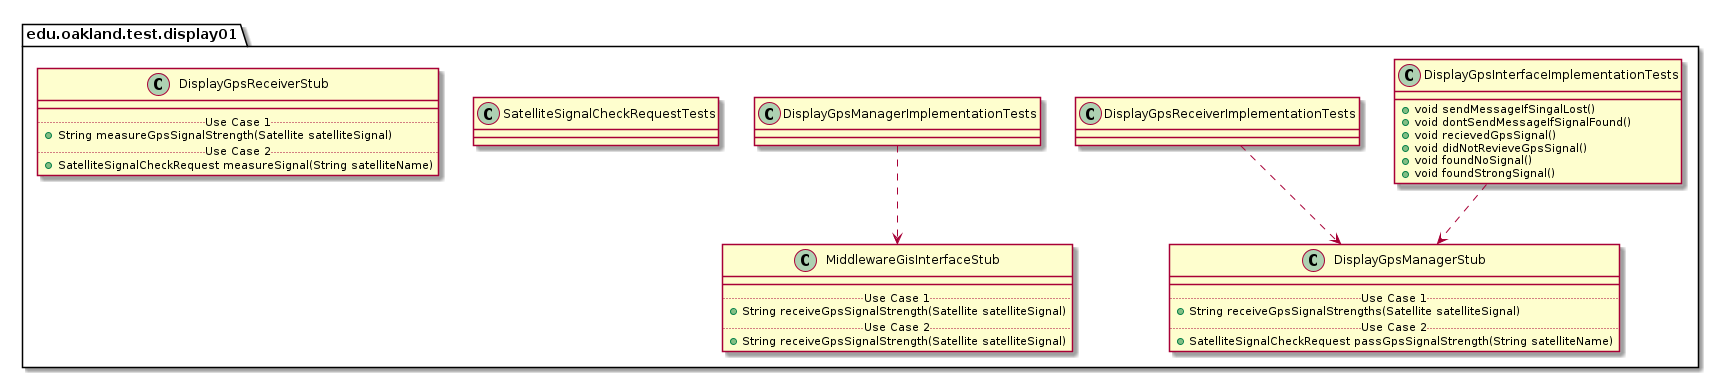

The diagram above was rendered by PlantUML. Its source (embedded in the PNG):
@startuml Display01TestPackage_InternalDependencies

package edu.oakland.test.display01 {
    
}


package edu.oakland.test.display01 {
    class DisplayGpsInterfaceImplementationTests {
      + void sendMessageIfSingalLost()
      + void dontSendMessageIfSignalFound()
      + void recievedGpsSignal()
      + void didNotRevieveGpsSignal()
      + void foundNoSignal()
      + void foundStrongSignal()
    }
}



package edu.oakland.test.display01 {
    class DisplayGpsManagerStub {
        __
        .. Use Case 1 ..
        + String receiveGpsSignalStrengths(Satellite satelliteSignal)
        .. Use Case 2 ..
        + SatelliteSignalCheckRequest passGpsSignalStrength(String satelliteName)
    }
}

DisplayGpsInterfaceImplementationTests ..> DisplayGpsManagerStub

package edu.oakland.test.display01 {
    class DisplayGpsReceiverImplementationTests {

    }
}


DisplayGpsReceiverImplementationTests ..> DisplayGpsManagerStub

package edu.oakland.test.display01 {
    class DisplayGpsManagerImplementationTests {

    }
}



package edu.oakland.test.display01 {
    class MiddlewareGisInterfaceStub {
        __
        .. Use Case 1 ..
        + String receiveGpsSignalStrength(Satellite satelliteSignal)
        .. Use Case 2 ..
        + String receiveGpsSignalStrength(Satellite satelliteSignal)
    }
}

DisplayGpsManagerImplementationTests ..> MiddlewareGisInterfaceStub

package edu.oakland.test.display01 {
    class SatelliteSignalCheckRequestTests {

    }
}


package edu.oakland.test.display01 {
    class DisplayGpsReceiverStub {
        __
        .. Use Case 1 ..
        + String measureGpsSignalStrength(Satellite satelliteSignal)
        .. Use Case 2 ..
        + SatelliteSignalCheckRequest measureSignal(String satelliteName)
    }
}


@enduml